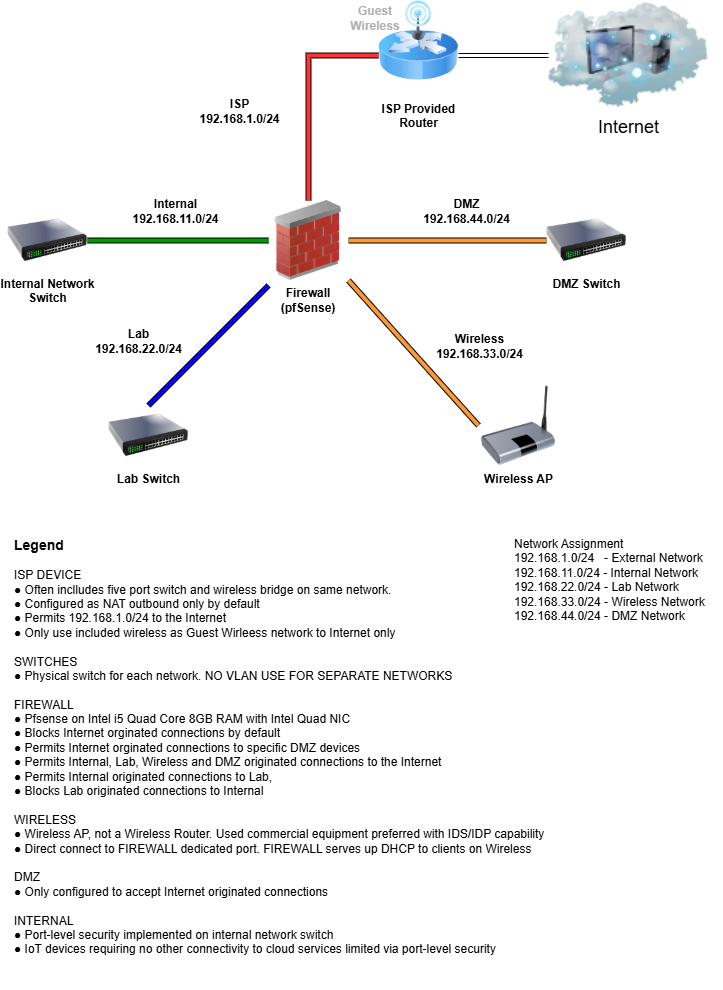

The diagram above was exported from draw.io. Its source (the exported page's mxGraphModel, read from the mxfile embedded in the PNG):
<mxGraphModel dx="1206" dy="607" grid="1" gridSize="10" guides="1" tooltips="1" connect="1" arrows="1" fold="1" page="1" pageScale="1" pageWidth="850" pageHeight="1100" math="0" shadow="0">
  <root>
    <mxCell id="0" />
    <mxCell id="1" parent="0" />
    <mxCell id="ZsAulpXp_hSKqbDPDfMf-5" parent="1" style="text;whiteSpace=wrap;html=1;" value="&lt;b&gt;&lt;font style=&quot;font-size: 14px;&quot;&gt;Legend&lt;/font&gt;&lt;/b&gt;&lt;br&gt;&lt;br&gt;ISP DEVICE&lt;br&gt;● Often inclludes five port switch and wireless bridge on same network.&lt;br&gt;&lt;div&gt;&lt;span style=&quot;background-color: transparent; color: light-dark(rgb(0, 0, 0), rgb(255, 255, 255));&quot;&gt;●&lt;/span&gt;&lt;span style=&quot;background-color: transparent; color: light-dark(rgb(0, 0, 0), rgb(255, 255, 255));&quot;&gt;&amp;nbsp;&lt;/span&gt;Configured as NAT outbound only by default&lt;br&gt;● Permits 192.168.1.0/24 to the Internet&lt;br&gt;● Only use included wireless as Guest Wirleess network to Internet only&lt;div&gt;&lt;div&gt;&lt;br&gt;&lt;/div&gt;&lt;div&gt;SWITCHES&lt;br&gt;● Physical switch for each network. NO VLAN USE FOR SEPARATE NETWORKS&lt;br&gt;&lt;br&gt;FIREWALL&lt;br&gt;● Pfsense on Intel i5 Quad Core 8GB RAM with Intel Quad NIC&lt;br&gt;● Blocks Internet orginated connections by default&amp;nbsp;&lt;/div&gt;&lt;div&gt;● Permits Internet orginated connections to specific DMZ devices&lt;br&gt;● Permits Internal, Lab, Wireless and DMZ originated connections to the Internet&lt;div&gt;● Permits Internal originated connections to Lab,&amp;nbsp;&lt;/div&gt;&lt;div&gt;&lt;span style=&quot;background-color: transparent; color: light-dark(rgb(0, 0, 0), rgb(255, 255, 255));&quot;&gt;● Blocks Lab originated connections to Internal&lt;/span&gt;&lt;br&gt;&lt;br&gt;WIRELESS&lt;br&gt;● Wireless AP, not a Wireless Router. Used commercial equipment preferred with IDS/IDP capability&lt;br&gt;● Direct connect to FIREWALL dedicated port. FIREWALL serves up DHCP to clients on Wireless&lt;br&gt;&lt;br&gt;DMZ&lt;br&gt;● Only configured to accept Internet originated connections&lt;br&gt;&lt;br&gt;INTERNAL&lt;br&gt;● Port-level security implemented on internal network switch&lt;br&gt;● IoT devices requiring no other connectivity to cloud services limited via port-level security&lt;/div&gt;&lt;/div&gt;&lt;/div&gt;&lt;/div&gt;" vertex="1">
      <mxGeometry height="460" width="600" x="80" y="550" as="geometry" />
    </mxCell>
    <mxCell id="ZsAulpXp_hSKqbDPDfMf-6" parent="1" style="text;whiteSpace=wrap;" value="Network Assignment&#10;192.168.1.0/24   - External Network&#10;192.168.11.0/24 - Internal Network&#10;192.168.22.0/24 - Lab Network&#10;192.168.33.0/24 - Wireless Network&#10;192.168.44.0/24 - DMZ Network" vertex="1">
      <mxGeometry height="130" width="210" x="580" y="550" as="geometry" />
    </mxCell>
    <mxCell id="ZsAulpXp_hSKqbDPDfMf-39" edge="1" parent="1" source="ZsAulpXp_hSKqbDPDfMf-8" style="rounded=0;orthogonalLoop=1;jettySize=auto;html=1;shape=link;" target="ZsAulpXp_hSKqbDPDfMf-10" value="">
      <mxGeometry relative="1" as="geometry" />
    </mxCell>
    <mxCell id="ZsAulpXp_hSKqbDPDfMf-8" parent="1" style="image;html=1;image=img/lib/clip_art/networking/Cloud_Computer_128x128.png" value="&lt;font style=&quot;font-size: 18px;&quot;&gt;Internet&lt;/font&gt;" vertex="1">
      <mxGeometry height="110" width="160" x="616" y="20" as="geometry" />
    </mxCell>
    <mxCell id="ZsAulpXp_hSKqbDPDfMf-9" parent="1" style="image;html=1;image=img/lib/clip_art/networking/Firewall_02_128x128.png" value="" vertex="1">
      <mxGeometry height="80" width="80" x="336" y="220" as="geometry" />
    </mxCell>
    <mxCell id="ZsAulpXp_hSKqbDPDfMf-10" parent="1" style="image;html=1;image=img/lib/clip_art/networking/Router_Icon_128x128.png" value="&lt;font style=&quot;font-size: 12px;&quot;&gt;&lt;b&gt;ISP Provided&lt;/b&gt;&lt;/font&gt;&lt;div&gt;&lt;font style=&quot;font-size: 12px;&quot;&gt;&lt;b&gt;Router&lt;/b&gt;&lt;/font&gt;&lt;/div&gt;" vertex="1">
      <mxGeometry height="80" width="80" x="446" y="35" as="geometry" />
    </mxCell>
    <mxCell id="ZsAulpXp_hSKqbDPDfMf-19" edge="1" parent="1" source="ZsAulpXp_hSKqbDPDfMf-9" style="endArrow=none;html=1;rounded=0;shape=pipe;fillColor=#FF3333;exitX=0.5;exitY=0;exitDx=0;exitDy=0;entryX=0;entryY=0.5;entryDx=0;entryDy=0;" target="ZsAulpXp_hSKqbDPDfMf-10" value="">
      <mxGeometry height="50" relative="1" width="50" as="geometry">
        <Array as="points">
          <mxPoint x="376" y="75" />
        </Array>
        <mxPoint x="326" y="195" as="sourcePoint" />
        <mxPoint x="346" y="85" as="targetPoint" />
      </mxGeometry>
    </mxCell>
    <mxCell id="ZsAulpXp_hSKqbDPDfMf-20" connectable="0" parent="ZsAulpXp_hSKqbDPDfMf-19" style="edgeLabel;html=1;align=center;verticalAlign=middle;resizable=0;points=[];" value="&lt;b&gt;&lt;font style=&quot;font-size: 12px;&quot;&gt;ISP&lt;/font&gt;&lt;/b&gt;&lt;div&gt;&lt;b&gt;&lt;font style=&quot;font-size: 12px;&quot;&gt;192.168.1.0/24&lt;/font&gt;&lt;/b&gt;&lt;/div&gt;" vertex="1">
      <mxGeometry relative="1" x="-0.3944" y="-1" as="geometry">
        <mxPoint x="-71" y="-25" as="offset" />
      </mxGeometry>
    </mxCell>
    <mxCell id="ZsAulpXp_hSKqbDPDfMf-22" parent="1" style="image;html=1;image=img/lib/clip_art/networking/Switch_128x128.png;movable=1;resizable=1;rotatable=1;deletable=1;editable=1;locked=0;connectable=1;" value="&lt;b&gt;DMZ Switch&lt;/b&gt;" vertex="1">
      <mxGeometry height="60" width="80" x="614" y="230" as="geometry" />
    </mxCell>
    <mxCell id="ZsAulpXp_hSKqbDPDfMf-23" parent="1" style="image;html=1;image=img/lib/clip_art/networking/Switch_128x128.png" value="&lt;b&gt;Lab Switch&lt;/b&gt;" vertex="1">
      <mxGeometry height="60" width="80" x="176" y="425" as="geometry" />
    </mxCell>
    <mxCell id="ZsAulpXp_hSKqbDPDfMf-24" parent="1" style="image;html=1;image=img/lib/clip_art/networking/Switch_128x128.png" value="&lt;b&gt;Internal Network&lt;/b&gt;&lt;div&gt;&lt;b&gt;Switch&lt;/b&gt;&lt;/div&gt;" vertex="1">
      <mxGeometry height="60" width="80" x="75" y="230" as="geometry" />
    </mxCell>
    <mxCell id="ZsAulpXp_hSKqbDPDfMf-27" edge="1" parent="1" source="ZsAulpXp_hSKqbDPDfMf-24" style="endArrow=none;html=1;rounded=0;entryX=0;entryY=0.5;entryDx=0;entryDy=0;shape=pipe;fillColor=#009900;exitX=1;exitY=0.5;exitDx=0;exitDy=0;" target="ZsAulpXp_hSKqbDPDfMf-9" value="">
      <mxGeometry height="50" relative="1" width="50" as="geometry">
        <mxPoint x="86" y="265" as="sourcePoint" />
        <mxPoint x="316" y="265" as="targetPoint" />
      </mxGeometry>
    </mxCell>
    <mxCell id="ZsAulpXp_hSKqbDPDfMf-28" connectable="0" parent="ZsAulpXp_hSKqbDPDfMf-27" style="edgeLabel;html=1;align=center;verticalAlign=middle;resizable=0;points=[];" value="&lt;b&gt;&lt;font style=&quot;font-size: 12px;&quot;&gt;Internal&lt;/font&gt;&lt;/b&gt;&lt;div&gt;&lt;b&gt;&lt;font style=&quot;font-size: 12px;&quot;&gt;192.168.11.0/24&lt;/font&gt;&lt;/b&gt;&lt;/div&gt;" vertex="1">
      <mxGeometry relative="1" x="-0.3944" y="-1" as="geometry">
        <mxPoint x="32" y="-31" as="offset" />
      </mxGeometry>
    </mxCell>
    <mxCell id="ZsAulpXp_hSKqbDPDfMf-29" edge="1" parent="1" style="endArrow=none;html=1;rounded=0;shape=pipe;fillColor=#0000FF;entryX=0.5;entryY=0;entryDx=0;entryDy=0;" target="ZsAulpXp_hSKqbDPDfMf-23" value="">
      <mxGeometry height="50" relative="1" width="50" as="geometry">
        <mxPoint x="336" y="305" as="sourcePoint" />
        <mxPoint x="376" y="415" as="targetPoint" />
      </mxGeometry>
    </mxCell>
    <mxCell id="ZsAulpXp_hSKqbDPDfMf-30" connectable="0" parent="ZsAulpXp_hSKqbDPDfMf-29" style="edgeLabel;html=1;align=center;verticalAlign=middle;resizable=0;points=[];" value="&lt;b&gt;&lt;font style=&quot;font-size: 12px;&quot;&gt;Lab&lt;/font&gt;&lt;/b&gt;&lt;div&gt;&lt;b&gt;&lt;font style=&quot;font-size: 12px;&quot;&gt;192.168.22.0/24&lt;/font&gt;&lt;/b&gt;&lt;/div&gt;" vertex="1">
      <mxGeometry relative="1" x="-0.3944" y="-1" as="geometry">
        <mxPoint x="-93" y="20" as="offset" />
      </mxGeometry>
    </mxCell>
    <mxCell id="ZsAulpXp_hSKqbDPDfMf-31" edge="1" parent="1" source="ZsAulpXp_hSKqbDPDfMf-22" style="endArrow=none;html=1;rounded=0;shape=pipe;fillColor=#FF9933;exitX=0;exitY=0.5;exitDx=0;exitDy=0;" target="ZsAulpXp_hSKqbDPDfMf-9" value="">
      <mxGeometry height="50" relative="1" width="50" as="geometry">
        <Array as="points" />
        <mxPoint x="546" y="260" as="sourcePoint" />
        <mxPoint x="276" y="205" as="targetPoint" />
      </mxGeometry>
    </mxCell>
    <mxCell id="ZsAulpXp_hSKqbDPDfMf-32" connectable="0" parent="ZsAulpXp_hSKqbDPDfMf-31" style="edgeLabel;html=1;align=center;verticalAlign=middle;resizable=0;points=[];" value="&lt;b&gt;&lt;font style=&quot;font-size: 12px;&quot;&gt;DMZ&lt;/font&gt;&lt;/b&gt;&lt;div&gt;&lt;b&gt;&lt;font style=&quot;font-size: 12px;&quot;&gt;192.168.44.0/24&lt;/font&gt;&lt;/b&gt;&lt;/div&gt;" vertex="1">
      <mxGeometry relative="1" x="-0.3944" y="-1" as="geometry">
        <mxPoint x="-21" y="-29" as="offset" />
      </mxGeometry>
    </mxCell>
    <mxCell id="ZsAulpXp_hSKqbDPDfMf-43" parent="1" style="image;html=1;image=img/lib/clip_art/networking/Bridge_128x128.png" value="&lt;b&gt;Wireless AP&lt;/b&gt;" vertex="1">
      <mxGeometry height="80" width="80" x="546" y="405" as="geometry" />
    </mxCell>
    <mxCell id="ZsAulpXp_hSKqbDPDfMf-46" edge="1" parent="1" source="ZsAulpXp_hSKqbDPDfMf-43" style="endArrow=none;html=1;rounded=0;shape=pipe;fillColor=#FF9933;exitX=0;exitY=0.5;exitDx=0;exitDy=0;entryX=1;entryY=1;entryDx=0;entryDy=0;" target="ZsAulpXp_hSKqbDPDfMf-9" value="">
      <mxGeometry height="50" relative="1" width="50" as="geometry">
        <Array as="points" />
        <mxPoint x="714" y="325" as="sourcePoint" />
        <mxPoint x="516" y="325" as="targetPoint" />
      </mxGeometry>
    </mxCell>
    <mxCell id="ZsAulpXp_hSKqbDPDfMf-47" connectable="0" parent="ZsAulpXp_hSKqbDPDfMf-46" style="edgeLabel;html=1;align=center;verticalAlign=middle;resizable=0;points=[];" value="&lt;b&gt;&lt;font style=&quot;font-size: 12px;&quot;&gt;Wireless&lt;/font&gt;&lt;/b&gt;&lt;div&gt;&lt;b&gt;&lt;font style=&quot;font-size: 12px;&quot;&gt;192.168.33.0/24&lt;/font&gt;&lt;/b&gt;&lt;/div&gt;" vertex="1">
      <mxGeometry relative="1" x="-0.3944" y="-1" as="geometry">
        <mxPoint x="39" y="-35" as="offset" />
      </mxGeometry>
    </mxCell>
    <mxCell id="ZsAulpXp_hSKqbDPDfMf-51" parent="1" style="text;html=1;whiteSpace=wrap;strokeColor=none;fillColor=none;align=center;verticalAlign=middle;rounded=0;" value="&lt;b&gt;Firewall&lt;/b&gt;&lt;div&gt;&lt;b&gt;(pfSense)&lt;/b&gt;&lt;/div&gt;" vertex="1">
      <mxGeometry height="30" width="60" x="346" y="305" as="geometry" />
    </mxCell>
    <mxCell id="ZsAulpXp_hSKqbDPDfMf-54" parent="1" style="image;html=1;image=img/lib/clip_art/telecommunication/Signal_tower_on_128x128.png" value="" vertex="1">
      <mxGeometry height="40" width="40" x="466" y="20" as="geometry" />
    </mxCell>
    <mxCell id="ZsAulpXp_hSKqbDPDfMf-55" parent="1" style="text;html=1;whiteSpace=wrap;strokeColor=none;fillColor=none;align=center;verticalAlign=middle;rounded=0;" value="&lt;b&gt;&lt;font style=&quot;color: rgb(177, 177, 177);&quot;&gt;Guest Wireless&lt;/font&gt;&lt;/b&gt;" vertex="1">
      <mxGeometry height="10" width="60" x="413" y="33" as="geometry" />
    </mxCell>
  </root>
</mxGraphModel>